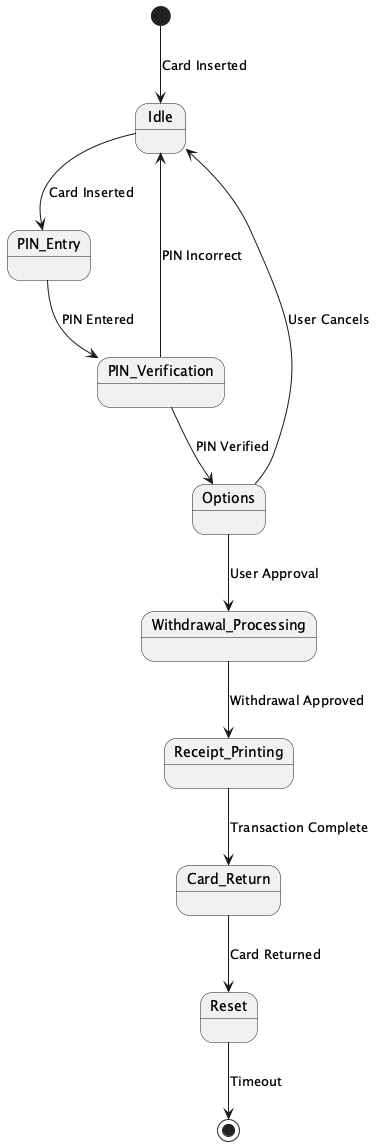

The diagram above was rendered by PlantUML. Its source (embedded in the PNG):
@startuml
[*] --> Idle : Card Inserted
Idle --> PIN_Entry : Card Inserted
PIN_Entry --> PIN_Verification : PIN Entered
PIN_Verification --> Options : PIN Verified
PIN_Verification --> Idle : PIN Incorrect
Options --> Withdrawal_Processing : User Approval
Options --> Idle : User Cancels
Withdrawal_Processing --> Receipt_Printing : Withdrawal Approved
Receipt_Printing --> Card_Return : Transaction Complete
Card_Return --> Reset : Card Returned
Reset --> [*] : Timeout

@enduml